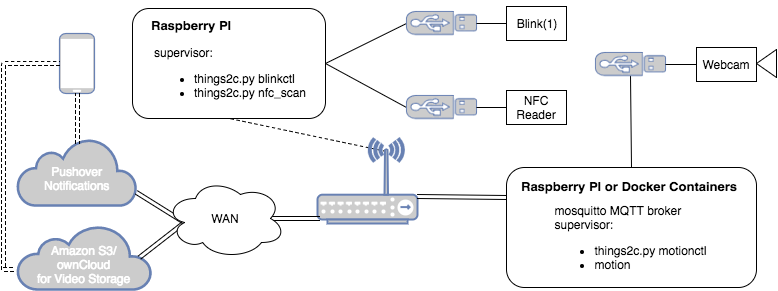

The diagram above was exported from draw.io. Its source (the exported page's mxGraphModel, read from the mxfile embedded in the PNG):
<mxGraphModel dx="790" dy="1646" grid="1" gridSize="10" guides="1" tooltips="1" connect="1" arrows="1" fold="1" page="1" pageScale="1" pageWidth="826" pageHeight="1169" background="#FFFFFF" math="0" shadow="0">
  <root>
    <mxCell id="0" style=";html=1;" />
    <mxCell id="1" style=";html=1;" parent="0" />
    <mxCell id="70cb6ef264794bfd-55" value="" style="endArrow=none;startArrow=none;html=1;entryX=0.5;entryY=1;exitX=1;exitY=0.5;endFill=0;startFill=0;entryPerimeter=0;" edge="1" parent="1" source="70cb6ef264794bfd-57" target="70cb6ef264794bfd-68">
      <mxGeometry width="50" height="50" relative="1" as="geometry">
        <mxPoint x="369" y="-1026" as="sourcePoint" />
        <mxPoint x="425" y="-1063" as="targetPoint" />
      </mxGeometry>
    </mxCell>
    <mxCell id="70cb6ef264794bfd-56" value="" style="endArrow=none;startArrow=none;html=1;entryX=0.5;entryY=0;endFill=0;startFill=0;exitX=1;exitY=0.5;exitPerimeter=0;" edge="1" parent="1" source="70cb6ef264794bfd-74" target="5ba0934d83d0941f-54">
      <mxGeometry width="50" height="50" relative="1" as="geometry">
        <mxPoint x="476" y="-717" as="sourcePoint" />
        <mxPoint x="501" y="-757" as="targetPoint" />
      </mxGeometry>
    </mxCell>
    <mxCell id="70cb6ef264794bfd-57" value="" style="rounded=1;whiteSpace=wrap;html=1;" vertex="1" parent="1">
      <mxGeometry x="149" y="-1161" width="193" height="110" as="geometry" />
    </mxCell>
    <mxCell id="70cb6ef264794bfd-59" value="" style="endArrow=none;startArrow=none;html=1;entryX=0.5;entryY=1;exitX=1;exitY=0.5;endFill=0;startFill=0;entryPerimeter=0;" edge="1" parent="1" source="70cb6ef264794bfd-57" target="70cb6ef264794bfd-71">
      <mxGeometry width="50" height="50" relative="1" as="geometry">
        <mxPoint x="380" y="-1031" as="sourcePoint" />
        <mxPoint x="425" y="-1126" as="targetPoint" />
      </mxGeometry>
    </mxCell>
    <mxCell id="70cb6ef264794bfd-63" value="" style="endArrow=none;startArrow=none;html=1;dashed=1;entryX=0.5;entryY=1;exitX=0.69;exitY=0.153;exitPerimeter=0;startFill=0;endFill=0;" edge="1" parent="1" source="70cb6ef264794bfd-64" target="70cb6ef264794bfd-57">
      <mxGeometry width="50" height="50" relative="1" as="geometry">
        <mxPoint x="236" y="-971" as="sourcePoint" />
        <mxPoint x="286" y="-1021" as="targetPoint" />
      </mxGeometry>
    </mxCell>
    <mxCell id="70cb6ef264794bfd-64" value="" style="fontColor=#0066CC;verticalAlign=top;verticalLabelPosition=bottom;labelPosition=center;align=center;html=1;fillColor=#CCCCCC;strokeColor=#6881B3;gradientColor=none;gradientDirection=north;strokeWidth=2;shape=mxgraph.networks.wireless_hub;" vertex="1" parent="1">
      <mxGeometry x="334" y="-1031" width="100" height="85" as="geometry" />
    </mxCell>
    <mxCell id="70cb6ef264794bfd-67" value="" style="fontColor=#0066CC;verticalAlign=top;verticalLabelPosition=bottom;labelPosition=center;align=center;html=1;fillColor=#CCCCCC;strokeColor=#6881B3;gradientColor=none;gradientDirection=north;strokeWidth=2;shape=mxgraph.networks.mobile;" vertex="1" parent="1">
      <mxGeometry x="76" y="-1136" width="35" height="60" as="geometry" />
    </mxCell>
    <mxCell id="70cb6ef264794bfd-68" value="" style="fontColor=#0066CC;verticalAlign=top;verticalLabelPosition=bottom;labelPosition=center;align=center;html=1;fillColor=#CCCCCC;strokeColor=#6881B3;gradientColor=none;gradientDirection=north;strokeWidth=2;shape=mxgraph.networks.usb_stick;direction=south;" vertex="1" parent="1">
      <mxGeometry x="423" y="-1074" width="70" height="23" as="geometry" />
    </mxCell>
    <mxCell id="70cb6ef264794bfd-71" value="" style="fontColor=#0066CC;verticalAlign=top;verticalLabelPosition=bottom;labelPosition=center;align=center;html=1;fillColor=#CCCCCC;strokeColor=#6881B3;gradientColor=none;gradientDirection=north;strokeWidth=2;shape=mxgraph.networks.usb_stick;direction=south;" vertex="1" parent="1">
      <mxGeometry x="423" y="-1158" width="70" height="23" as="geometry" />
    </mxCell>
    <mxCell id="70cb6ef264794bfd-74" value="" style="fontColor=#0066CC;verticalAlign=top;verticalLabelPosition=bottom;labelPosition=center;align=center;html=1;fillColor=#CCCCCC;strokeColor=#6881B3;gradientColor=none;gradientDirection=north;strokeWidth=2;shape=mxgraph.networks.usb_stick;direction=south;" vertex="1" parent="1">
      <mxGeometry x="612" y="-1117" width="70" height="23" as="geometry" />
    </mxCell>
    <mxCell id="70cb6ef264794bfd-75" value="" style="endArrow=none;startArrow=none;html=1;entryX=0.5;entryY=0;endFill=0;startFill=0;entryPerimeter=0;exitX=0;exitY=0.5;" edge="1" parent="1" source="6dd1390037ae65a4-8" target="70cb6ef264794bfd-74">
      <mxGeometry x="486" y="-777" width="50" height="50" as="geometry">
        <mxPoint x="818" y="-1091" as="sourcePoint" />
        <mxPoint x="486" y="-777" as="targetPoint" />
      </mxGeometry>
    </mxCell>
    <mxCell id="70cb6ef264794bfd-80" value="&lt;br&gt;Pushover&lt;br&gt;Notifications&lt;br&gt;" style="html=1;fillColor=#CCCCCC;strokeColor=#6881B3;gradientColor=none;gradientDirection=north;strokeWidth=2;shape=mxgraph.networks.cloud;fontColor=#ffffff;" vertex="1" parent="1">
      <mxGeometry x="34" y="-1031" width="119" height="67" as="geometry" />
    </mxCell>
    <mxCell id="70cb6ef264794bfd-87" value="" style="endArrow=none;startArrow=none;html=1;exitX=0.5;exitY=0;endFill=0;startFill=0;exitPerimeter=0;entryX=0;entryY=0.5;" edge="1" parent="1" source="70cb6ef264794bfd-71" target="6dd1390037ae65a4-10">
      <mxGeometry x="352" y="-1116" width="50" height="50" as="geometry">
        <mxPoint x="352" y="-1086" as="sourcePoint" />
        <mxPoint x="522" y="-1124" as="targetPoint" />
      </mxGeometry>
    </mxCell>
    <mxCell id="70cb6ef264794bfd-88" value="" style="endArrow=none;startArrow=none;html=1;entryX=0;entryY=0.5;exitX=0.5;exitY=0;endFill=0;startFill=0;exitPerimeter=0;" edge="1" parent="1" source="70cb6ef264794bfd-68" target="6dd1390037ae65a4-11">
      <mxGeometry x="362" y="-1106" width="50" height="50" as="geometry">
        <mxPoint x="502" y="-1116" as="sourcePoint" />
        <mxPoint x="522" y="-1061" as="targetPoint" />
      </mxGeometry>
    </mxCell>
    <mxCell id="70cb6ef264794bfd-91" value="" style="shape=link;html=1;startArrow=none;startFill=0;endArrow=none;endFill=0;jettySize=auto;orthogonalLoop=1;entryX=0.16;entryY=0.55;entryPerimeter=0;exitX=1;exitY=0.8;exitPerimeter=0;" edge="1" parent="1" source="70cb6ef264794bfd-80" target="6dd1390037ae65a4-3">
      <mxGeometry width="50" height="50" relative="1" as="geometry">
        <mxPoint x="227" y="-677" as="sourcePoint" />
        <mxPoint x="158" y="-911" as="targetPoint" />
      </mxGeometry>
    </mxCell>
    <mxCell id="70cb6ef264794bfd-104" value="&lt;br&gt;Amazon S3/&lt;div&gt;ownCloud&lt;br&gt;for Video Storage&lt;br&gt;&lt;/div&gt;" style="html=1;fillColor=#CCCCCC;strokeColor=#6881B3;gradientColor=none;gradientDirection=north;strokeWidth=2;shape=mxgraph.networks.cloud;fontColor=#ffffff;" vertex="1" parent="1">
      <mxGeometry x="34" y="-944" width="134" height="64" as="geometry" />
    </mxCell>
    <mxCell id="6aad6d85e4f395c5-1" style="edgeStyle=orthogonalEdgeStyle;rounded=0;html=1;exitX=0.5;exitY=1;exitPerimeter=0;entryX=0.5;entryY=1;entryPerimeter=0;jettySize=auto;orthogonalLoop=1;" edge="1" parent="1" source="70cb6ef264794bfd-64" target="70cb6ef264794bfd-64">
      <mxGeometry relative="1" as="geometry" />
    </mxCell>
    <mxCell id="6aad6d85e4f395c5-4" value="" style="shape=link;html=1;startArrow=none;startFill=0;endArrow=none;endFill=0;jettySize=auto;orthogonalLoop=1;entryX=0;entryY=0.25;" edge="1" parent="1" target="5ba0934d83d0941f-54">
      <mxGeometry x="280" y="-941" width="50" height="50" as="geometry">
        <mxPoint x="434" y="-973" as="sourcePoint" />
        <mxPoint x="477" y="-915" as="targetPoint" />
      </mxGeometry>
    </mxCell>
    <mxCell id="6aad6d85e4f395c5-7" value="" style="shape=link;html=1;startArrow=none;startFill=0;endArrow=none;endFill=0;jettySize=auto;orthogonalLoop=1;exitX=0.91;exitY=0.5;exitPerimeter=0;entryX=0.16;entryY=0.55;entryPerimeter=0;" edge="1" parent="1" source="70cb6ef264794bfd-104" target="6dd1390037ae65a4-3">
      <mxGeometry x="290" y="-931" width="50" height="50" as="geometry">
        <mxPoint x="290" y="-917" as="sourcePoint" />
        <mxPoint x="148" y="-861" as="targetPoint" />
      </mxGeometry>
    </mxCell>
    <mxCell id="6aad6d85e4f395c5-8" value="" style="shape=link;html=1;startArrow=none;startFill=0;endArrow=none;endFill=0;jettySize=auto;orthogonalLoop=1;entryX=0.5;entryY=0.08;exitX=0.5;exitY=1;exitPerimeter=0;entryPerimeter=0;dashed=1;" edge="1" parent="1" source="70cb6ef264794bfd-67" target="70cb6ef264794bfd-80">
      <mxGeometry x="126" y="-921" width="50" height="50" as="geometry">
        <mxPoint x="126" y="-907" as="sourcePoint" />
        <mxPoint x="192" y="-921" as="targetPoint" />
      </mxGeometry>
    </mxCell>
    <mxCell id="6dd1390037ae65a4-2" value="" style="shape=link;html=1;startArrow=none;startFill=0;endArrow=none;endFill=0;jettySize=auto;orthogonalLoop=1;entryX=0.02;entryY=0.94;entryPerimeter=0;exitX=0.875;exitY=0.5;exitPerimeter=0;" edge="1" parent="1" source="6dd1390037ae65a4-3" target="70cb6ef264794bfd-64">
      <mxGeometry x="209" y="-961" width="50" height="50" as="geometry">
        <mxPoint x="298" y="-951" as="sourcePoint" />
        <mxPoint x="321" y="-961" as="targetPoint" />
      </mxGeometry>
    </mxCell>
    <mxCell id="6dd1390037ae65a4-3" value="WAN" style="ellipse;shape=cloud;whiteSpace=wrap;html=1;" vertex="1" parent="1">
      <mxGeometry x="182" y="-991" width="120" height="80" as="geometry" />
    </mxCell>
    <mxCell id="6dd1390037ae65a4-10" value="Blink(1)&lt;br&gt;" style="whiteSpace=wrap;html=1;" vertex="1" parent="1">
      <mxGeometry x="523" y="-1163" width="60" height="34" as="geometry" />
    </mxCell>
    <mxCell id="6dd1390037ae65a4-11" value="NFC Reader&lt;br&gt;" style="whiteSpace=wrap;html=1;" vertex="1" parent="1">
      <mxGeometry x="523" y="-1079" width="60" height="34" as="geometry" />
    </mxCell>
    <mxCell id="6dd1390037ae65a4-15" value="" style="group" vertex="1" connectable="0" parent="1">
      <mxGeometry x="713" y="-1122" width="80" height="34" as="geometry" />
    </mxCell>
    <mxCell id="6dd1390037ae65a4-8" value="Webcam&lt;br&gt;" style="whiteSpace=wrap;html=1;movable=1;resizable=1;rotatable=1;deletable=1;editable=1;connectable=1;" vertex="1" parent="6dd1390037ae65a4-15">
      <mxGeometry width="60" height="34" as="geometry" />
    </mxCell>
    <mxCell id="6dd1390037ae65a4-9" value="" style="triangle;whiteSpace=wrap;html=1;direction=west;movable=1;resizable=1;rotatable=1;deletable=1;editable=1;connectable=1;" vertex="1" parent="6dd1390037ae65a4-15">
      <mxGeometry x="60" y="2" width="20" height="28" as="geometry" />
    </mxCell>
    <mxCell id="6dd1390037ae65a4-16" value="" style="group" vertex="1" connectable="0" parent="1">
      <mxGeometry x="523" y="-1002" width="270" height="120" as="geometry" />
    </mxCell>
    <mxCell id="5ba0934d83d0941f-54" value="" style="rounded=1;whiteSpace=wrap;html=1;" vertex="1" parent="6dd1390037ae65a4-16">
      <mxGeometry width="250" height="120" as="geometry" />
    </mxCell>
    <UserObject label="&lt;div style=&quot;text-align: left&quot;&gt;&lt;span style=&quot;line-height: 1.2&quot;&gt;mosquitto MQTT broker&lt;/span&gt;&lt;/div&gt;&lt;div style=&quot;text-align: left&quot;&gt;&lt;span style=&quot;line-height: 1.2&quot;&gt;supervisor:&lt;/span&gt;&lt;/div&gt;&lt;div style=&quot;text-align: left&quot;&gt;&lt;ul&gt;&lt;li&gt;things2c.py motionctl&lt;/li&gt;&lt;li&gt;motion&lt;/li&gt;&lt;/ul&gt;&lt;/div&gt;" placeholders="1" name="Variable" id="70cb6ef264794bfd-97">
      <mxCell style="text;html=1;strokeColor=none;fillColor=none;align=center;verticalAlign=middle;whiteSpace=wrap;overflow=hidden;" vertex="1" parent="6dd1390037ae65a4-16">
        <mxGeometry x="43" y="35" width="162" height="70" as="geometry" />
      </mxCell>
    </UserObject>
    <mxCell id="70cb6ef264794bfd-101" value="&lt;h1&gt;&lt;font&gt;&lt;font&gt;&lt;font&gt;&lt;font&gt;&lt;font style=&quot;font-size: 13px&quot;&gt;Raspberry PI or Docker Containers&lt;/font&gt;&lt;/font&gt;&lt;/font&gt;&lt;/font&gt;&lt;/font&gt;&lt;/h1&gt;" style="text;html=1;spacing=5;spacingTop=-20;whiteSpace=wrap;overflow=hidden;fontSize=9;" vertex="1" parent="6dd1390037ae65a4-16">
      <mxGeometry x="10" y="5" width="230" height="30" as="geometry" />
    </mxCell>
    <mxCell id="6dd1390037ae65a4-17" value="" style="group" vertex="1" connectable="0" parent="1">
      <mxGeometry x="163" y="-1158" width="167" height="100" as="geometry" />
    </mxCell>
    <UserObject label="&lt;div style=&quot;text-align: left&quot;&gt;&lt;span style=&quot;line-height: 1.2&quot;&gt;supervisor:&lt;/span&gt;&lt;/div&gt;&lt;div style=&quot;text-align: left&quot;&gt;&lt;ul&gt;&lt;li&gt;things2c.py blinkctl&lt;/li&gt;&lt;li&gt;things2c.py nfc_scan&lt;/li&gt;&lt;/ul&gt;&lt;/div&gt;" placeholders="1" name="Variable" id="70cb6ef264794bfd-96">
      <mxCell style="text;html=1;strokeColor=none;fillColor=none;align=center;verticalAlign=middle;whiteSpace=wrap;overflow=hidden;" vertex="1" parent="6dd1390037ae65a4-17">
        <mxGeometry y="33" width="165" height="67" as="geometry" />
      </mxCell>
    </UserObject>
    <mxCell id="70cb6ef264794bfd-100" value="&lt;h1&gt;&lt;font&gt;&lt;font&gt;&lt;font&gt;&lt;font&gt;&lt;font style=&quot;font-size: 13px&quot;&gt;Raspberry PI&lt;/font&gt;&lt;/font&gt;&lt;/font&gt;&lt;/font&gt;&lt;/font&gt;&lt;/h1&gt;" style="text;html=1;spacing=5;spacingTop=-20;whiteSpace=wrap;overflow=hidden;fontSize=9;" vertex="1" parent="6dd1390037ae65a4-17">
      <mxGeometry width="167" height="27" as="geometry" />
    </mxCell>
    <mxCell id="498065cf9b3b6e07-1" value="" style="shape=link;html=1;startArrow=none;startFill=0;endArrow=none;endFill=0;jettySize=auto;orthogonalLoop=1;exitX=0;exitY=0.5;exitPerimeter=0;dashed=1;" edge="1" parent="1" source="70cb6ef264794bfd-67">
      <mxGeometry x="52" y="-940" width="50" height="50" as="geometry">
        <mxPoint x="20" y="-1095" as="sourcePoint" />
        <mxPoint x="20" y="-900" as="targetPoint" />
        <Array as="points">
          <mxPoint x="20" y="-1106" />
        </Array>
      </mxGeometry>
    </mxCell>
    <mxCell id="498065cf9b3b6e07-2" value="" style="shape=link;html=1;startArrow=none;startFill=0;endArrow=none;endFill=0;jettySize=auto;orthogonalLoop=1;dashed=1;" edge="1" parent="1">
      <mxGeometry x="52" y="-725" width="50" height="50" as="geometry">
        <mxPoint x="20" y="-900" as="sourcePoint" />
        <mxPoint x="30" y="-900" as="targetPoint" />
      </mxGeometry>
    </mxCell>
  </root>
</mxGraphModel>